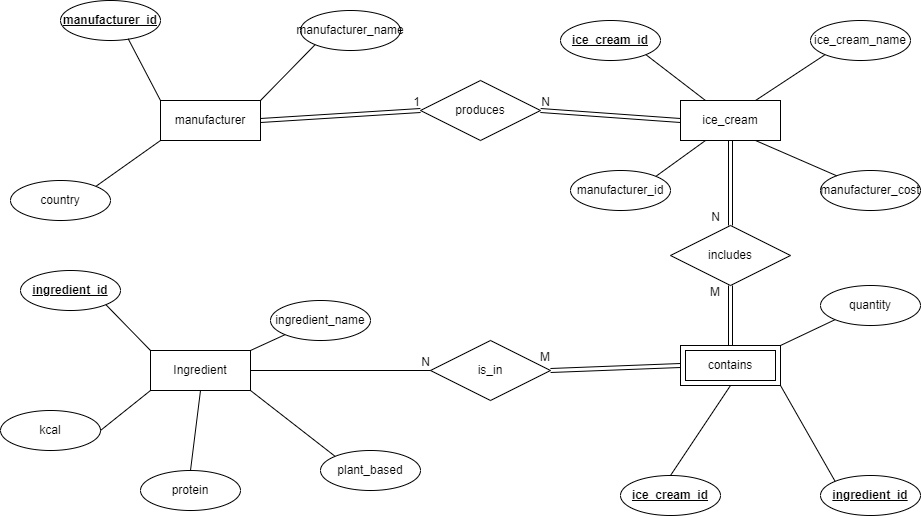

The diagram above was exported from draw.io. Its source (the exported page's mxGraphModel, read from the mxfile embedded in the PNG):
<mxGraphModel dx="1209" dy="852" grid="1" gridSize="10" guides="1" tooltips="1" connect="1" arrows="1" fold="1" page="1" pageScale="1" pageWidth="1100" pageHeight="850" math="0" shadow="0">
  <root>
    <mxCell id="0" />
    <mxCell id="1" parent="0" />
    <mxCell id="49gBp7QGD6PA_y_ZjbxI-1" value="ice_cream" style="whiteSpace=wrap;html=1;align=center;" vertex="1" parent="1">
      <mxGeometry x="760" y="170" width="100" height="40" as="geometry" />
    </mxCell>
    <mxCell id="49gBp7QGD6PA_y_ZjbxI-2" value="&lt;u&gt;&lt;b&gt;ice_cream_id&lt;/b&gt;&lt;/u&gt;" style="ellipse;whiteSpace=wrap;html=1;align=center;" vertex="1" parent="1">
      <mxGeometry x="640" y="90" width="100" height="40" as="geometry" />
    </mxCell>
    <mxCell id="49gBp7QGD6PA_y_ZjbxI-3" value="ice_cream_name" style="ellipse;whiteSpace=wrap;html=1;align=center;" vertex="1" parent="1">
      <mxGeometry x="890" y="90" width="100" height="40" as="geometry" />
    </mxCell>
    <mxCell id="49gBp7QGD6PA_y_ZjbxI-4" value="manufacturer_id" style="ellipse;whiteSpace=wrap;html=1;align=center;" vertex="1" parent="1">
      <mxGeometry x="650" y="240" width="100" height="40" as="geometry" />
    </mxCell>
    <mxCell id="49gBp7QGD6PA_y_ZjbxI-6" value="manufacturer_cost" style="ellipse;whiteSpace=wrap;html=1;align=center;" vertex="1" parent="1">
      <mxGeometry x="900" y="240" width="100" height="40" as="geometry" />
    </mxCell>
    <mxCell id="49gBp7QGD6PA_y_ZjbxI-8" value="" style="endArrow=none;html=1;rounded=0;exitX=0.75;exitY=1;exitDx=0;exitDy=0;" edge="1" parent="1" source="49gBp7QGD6PA_y_ZjbxI-1" target="49gBp7QGD6PA_y_ZjbxI-6">
      <mxGeometry relative="1" as="geometry">
        <mxPoint x="800" y="190" as="sourcePoint" />
        <mxPoint x="960" y="190" as="targetPoint" />
      </mxGeometry>
    </mxCell>
    <mxCell id="49gBp7QGD6PA_y_ZjbxI-9" value="" style="endArrow=none;html=1;rounded=0;exitX=0.25;exitY=1;exitDx=0;exitDy=0;entryX=1;entryY=0;entryDx=0;entryDy=0;" edge="1" parent="1" source="49gBp7QGD6PA_y_ZjbxI-1" target="49gBp7QGD6PA_y_ZjbxI-4">
      <mxGeometry relative="1" as="geometry">
        <mxPoint x="800" y="190" as="sourcePoint" />
        <mxPoint x="960" y="190" as="targetPoint" />
      </mxGeometry>
    </mxCell>
    <mxCell id="49gBp7QGD6PA_y_ZjbxI-10" value="" style="endArrow=none;html=1;rounded=0;exitX=0.25;exitY=0;exitDx=0;exitDy=0;entryX=1;entryY=1;entryDx=0;entryDy=0;" edge="1" parent="1" source="49gBp7QGD6PA_y_ZjbxI-1" target="49gBp7QGD6PA_y_ZjbxI-2">
      <mxGeometry relative="1" as="geometry">
        <mxPoint x="800" y="190" as="sourcePoint" />
        <mxPoint x="960" y="190" as="targetPoint" />
      </mxGeometry>
    </mxCell>
    <mxCell id="49gBp7QGD6PA_y_ZjbxI-11" value="" style="endArrow=none;html=1;rounded=0;exitX=0.75;exitY=0;exitDx=0;exitDy=0;entryX=0;entryY=1;entryDx=0;entryDy=0;" edge="1" parent="1" source="49gBp7QGD6PA_y_ZjbxI-1" target="49gBp7QGD6PA_y_ZjbxI-3">
      <mxGeometry relative="1" as="geometry">
        <mxPoint x="800" y="190" as="sourcePoint" />
        <mxPoint x="960" y="190" as="targetPoint" />
      </mxGeometry>
    </mxCell>
    <mxCell id="49gBp7QGD6PA_y_ZjbxI-12" value="manufacturer" style="whiteSpace=wrap;html=1;align=center;" vertex="1" parent="1">
      <mxGeometry x="240" y="170" width="100" height="40" as="geometry" />
    </mxCell>
    <mxCell id="49gBp7QGD6PA_y_ZjbxI-13" value="Ingredient" style="whiteSpace=wrap;html=1;align=center;" vertex="1" parent="1">
      <mxGeometry x="230" y="420" width="100" height="40" as="geometry" />
    </mxCell>
    <mxCell id="49gBp7QGD6PA_y_ZjbxI-15" value="country" style="ellipse;whiteSpace=wrap;html=1;align=center;" vertex="1" parent="1">
      <mxGeometry x="90" y="250" width="100" height="40" as="geometry" />
    </mxCell>
    <mxCell id="49gBp7QGD6PA_y_ZjbxI-17" value="&lt;b&gt;&lt;u&gt;manufacturer_id&lt;/u&gt;&lt;/b&gt;" style="ellipse;whiteSpace=wrap;html=1;align=center;" vertex="1" parent="1">
      <mxGeometry x="140" y="70" width="100" height="40" as="geometry" />
    </mxCell>
    <mxCell id="49gBp7QGD6PA_y_ZjbxI-18" value="manufacturer_name" style="ellipse;whiteSpace=wrap;html=1;align=center;" vertex="1" parent="1">
      <mxGeometry x="380" y="80" width="100" height="40" as="geometry" />
    </mxCell>
    <mxCell id="49gBp7QGD6PA_y_ZjbxI-19" value="ingredient_name" style="ellipse;whiteSpace=wrap;html=1;align=center;" vertex="1" parent="1">
      <mxGeometry x="350" y="370" width="100" height="40" as="geometry" />
    </mxCell>
    <mxCell id="49gBp7QGD6PA_y_ZjbxI-20" value="plant_based" style="ellipse;whiteSpace=wrap;html=1;align=center;" vertex="1" parent="1">
      <mxGeometry x="400" y="520" width="100" height="40" as="geometry" />
    </mxCell>
    <mxCell id="49gBp7QGD6PA_y_ZjbxI-21" value="protein" style="ellipse;whiteSpace=wrap;html=1;align=center;" vertex="1" parent="1">
      <mxGeometry x="220" y="540" width="100" height="40" as="geometry" />
    </mxCell>
    <mxCell id="49gBp7QGD6PA_y_ZjbxI-22" value="kcal" style="ellipse;whiteSpace=wrap;html=1;align=center;" vertex="1" parent="1">
      <mxGeometry x="80" y="480" width="100" height="40" as="geometry" />
    </mxCell>
    <mxCell id="49gBp7QGD6PA_y_ZjbxI-23" value="&lt;b&gt;&lt;u&gt;ingredient_id&lt;/u&gt;&lt;/b&gt;" style="ellipse;whiteSpace=wrap;html=1;align=center;" vertex="1" parent="1">
      <mxGeometry x="100" y="340" width="100" height="40" as="geometry" />
    </mxCell>
    <mxCell id="49gBp7QGD6PA_y_ZjbxI-26" value="&lt;b&gt;&lt;u&gt;ice_cream_id&lt;/u&gt;&lt;/b&gt;" style="ellipse;whiteSpace=wrap;html=1;align=center;" vertex="1" parent="1">
      <mxGeometry x="700" y="545" width="100" height="40" as="geometry" />
    </mxCell>
    <mxCell id="49gBp7QGD6PA_y_ZjbxI-27" value="&lt;b&gt;&lt;u&gt;ingredient_id&lt;/u&gt;&lt;/b&gt;" style="ellipse;whiteSpace=wrap;html=1;align=center;" vertex="1" parent="1">
      <mxGeometry x="900" y="545" width="100" height="40" as="geometry" />
    </mxCell>
    <mxCell id="49gBp7QGD6PA_y_ZjbxI-28" value="quantity" style="ellipse;whiteSpace=wrap;html=1;align=center;" vertex="1" parent="1">
      <mxGeometry x="900" y="355" width="100" height="40" as="geometry" />
    </mxCell>
    <mxCell id="49gBp7QGD6PA_y_ZjbxI-29" value="contains" style="shape=ext;margin=3;double=1;whiteSpace=wrap;html=1;align=center;" vertex="1" parent="1">
      <mxGeometry x="760" y="415" width="100" height="40" as="geometry" />
    </mxCell>
    <mxCell id="49gBp7QGD6PA_y_ZjbxI-30" value="" style="endArrow=none;html=1;rounded=0;exitX=0;exitY=1;exitDx=0;exitDy=0;entryX=1;entryY=0;entryDx=0;entryDy=0;" edge="1" parent="1" source="49gBp7QGD6PA_y_ZjbxI-18" target="49gBp7QGD6PA_y_ZjbxI-12">
      <mxGeometry width="50" height="50" relative="1" as="geometry">
        <mxPoint x="500" y="360" as="sourcePoint" />
        <mxPoint x="550" y="310" as="targetPoint" />
      </mxGeometry>
    </mxCell>
    <mxCell id="49gBp7QGD6PA_y_ZjbxI-31" value="" style="endArrow=none;html=1;rounded=0;exitX=1;exitY=1;exitDx=0;exitDy=0;entryX=0;entryY=0;entryDx=0;entryDy=0;" edge="1" parent="1" source="49gBp7QGD6PA_y_ZjbxI-23" target="49gBp7QGD6PA_y_ZjbxI-13">
      <mxGeometry width="50" height="50" relative="1" as="geometry">
        <mxPoint x="220" y="355" as="sourcePoint" />
        <mxPoint x="270" y="310" as="targetPoint" />
      </mxGeometry>
    </mxCell>
    <mxCell id="49gBp7QGD6PA_y_ZjbxI-32" value="" style="endArrow=none;html=1;rounded=0;entryX=0.677;entryY=0.958;entryDx=0;entryDy=0;entryPerimeter=0;exitX=0;exitY=0;exitDx=0;exitDy=0;" edge="1" parent="1" source="49gBp7QGD6PA_y_ZjbxI-12" target="49gBp7QGD6PA_y_ZjbxI-17">
      <mxGeometry width="50" height="50" relative="1" as="geometry">
        <mxPoint x="500" y="360" as="sourcePoint" />
        <mxPoint x="550" y="310" as="targetPoint" />
      </mxGeometry>
    </mxCell>
    <mxCell id="49gBp7QGD6PA_y_ZjbxI-33" value="" style="endArrow=none;html=1;rounded=0;exitX=1;exitY=0;exitDx=0;exitDy=0;entryX=0;entryY=1;entryDx=0;entryDy=0;" edge="1" parent="1" source="49gBp7QGD6PA_y_ZjbxI-15" target="49gBp7QGD6PA_y_ZjbxI-12">
      <mxGeometry width="50" height="50" relative="1" as="geometry">
        <mxPoint x="500" y="360" as="sourcePoint" />
        <mxPoint x="550" y="310" as="targetPoint" />
      </mxGeometry>
    </mxCell>
    <mxCell id="49gBp7QGD6PA_y_ZjbxI-34" value="" style="endArrow=none;html=1;rounded=0;exitX=1;exitY=0.5;exitDx=0;exitDy=0;entryX=0;entryY=1;entryDx=0;entryDy=0;" edge="1" parent="1" source="49gBp7QGD6PA_y_ZjbxI-22" target="49gBp7QGD6PA_y_ZjbxI-13">
      <mxGeometry width="50" height="50" relative="1" as="geometry">
        <mxPoint x="530" y="240" as="sourcePoint" />
        <mxPoint x="580" y="190" as="targetPoint" />
      </mxGeometry>
    </mxCell>
    <mxCell id="49gBp7QGD6PA_y_ZjbxI-35" value="" style="endArrow=none;html=1;rounded=0;exitX=0.5;exitY=0;exitDx=0;exitDy=0;entryX=0.5;entryY=1;entryDx=0;entryDy=0;" edge="1" parent="1" source="49gBp7QGD6PA_y_ZjbxI-21" target="49gBp7QGD6PA_y_ZjbxI-13">
      <mxGeometry width="50" height="50" relative="1" as="geometry">
        <mxPoint x="530" y="240" as="sourcePoint" />
        <mxPoint x="580" y="190" as="targetPoint" />
      </mxGeometry>
    </mxCell>
    <mxCell id="49gBp7QGD6PA_y_ZjbxI-36" value="" style="endArrow=none;html=1;rounded=0;exitX=0;exitY=0;exitDx=0;exitDy=0;entryX=1;entryY=1;entryDx=0;entryDy=0;" edge="1" parent="1" source="49gBp7QGD6PA_y_ZjbxI-20" target="49gBp7QGD6PA_y_ZjbxI-13">
      <mxGeometry width="50" height="50" relative="1" as="geometry">
        <mxPoint x="530" y="240" as="sourcePoint" />
        <mxPoint x="580" y="190" as="targetPoint" />
      </mxGeometry>
    </mxCell>
    <mxCell id="49gBp7QGD6PA_y_ZjbxI-37" value="" style="endArrow=none;html=1;rounded=0;exitX=0;exitY=1;exitDx=0;exitDy=0;entryX=1;entryY=0;entryDx=0;entryDy=0;" edge="1" parent="1" source="49gBp7QGD6PA_y_ZjbxI-19" target="49gBp7QGD6PA_y_ZjbxI-13">
      <mxGeometry width="50" height="50" relative="1" as="geometry">
        <mxPoint x="530" y="240" as="sourcePoint" />
        <mxPoint x="580" y="190" as="targetPoint" />
      </mxGeometry>
    </mxCell>
    <mxCell id="49gBp7QGD6PA_y_ZjbxI-38" value="" style="endArrow=none;html=1;rounded=0;entryX=0;entryY=1;entryDx=0;entryDy=0;exitX=1;exitY=0;exitDx=0;exitDy=0;" edge="1" parent="1" source="49gBp7QGD6PA_y_ZjbxI-29" target="49gBp7QGD6PA_y_ZjbxI-28">
      <mxGeometry width="50" height="50" relative="1" as="geometry">
        <mxPoint x="510" y="235" as="sourcePoint" />
        <mxPoint x="560" y="185" as="targetPoint" />
      </mxGeometry>
    </mxCell>
    <mxCell id="49gBp7QGD6PA_y_ZjbxI-39" value="" style="endArrow=none;html=1;rounded=0;exitX=0;exitY=0;exitDx=0;exitDy=0;entryX=1;entryY=1;entryDx=0;entryDy=0;" edge="1" parent="1" source="49gBp7QGD6PA_y_ZjbxI-27" target="49gBp7QGD6PA_y_ZjbxI-29">
      <mxGeometry width="50" height="50" relative="1" as="geometry">
        <mxPoint x="510" y="235" as="sourcePoint" />
        <mxPoint x="560" y="185" as="targetPoint" />
      </mxGeometry>
    </mxCell>
    <mxCell id="49gBp7QGD6PA_y_ZjbxI-40" value="" style="endArrow=none;html=1;rounded=0;exitX=0.5;exitY=0;exitDx=0;exitDy=0;entryX=0.5;entryY=1;entryDx=0;entryDy=0;" edge="1" parent="1" source="49gBp7QGD6PA_y_ZjbxI-26" target="49gBp7QGD6PA_y_ZjbxI-29">
      <mxGeometry width="50" height="50" relative="1" as="geometry">
        <mxPoint x="510" y="235" as="sourcePoint" />
        <mxPoint x="560" y="185" as="targetPoint" />
      </mxGeometry>
    </mxCell>
    <mxCell id="49gBp7QGD6PA_y_ZjbxI-41" value="produces" style="shape=rhombus;perimeter=rhombusPerimeter;whiteSpace=wrap;html=1;align=center;" vertex="1" parent="1">
      <mxGeometry x="500" y="150" width="120" height="60" as="geometry" />
    </mxCell>
    <mxCell id="49gBp7QGD6PA_y_ZjbxI-42" value="" style="shape=link;html=1;rounded=0;exitX=1;exitY=0.5;exitDx=0;exitDy=0;entryX=0;entryY=0.5;entryDx=0;entryDy=0;" edge="1" parent="1" source="49gBp7QGD6PA_y_ZjbxI-12" target="49gBp7QGD6PA_y_ZjbxI-41">
      <mxGeometry relative="1" as="geometry">
        <mxPoint x="440" y="330" as="sourcePoint" />
        <mxPoint x="600" y="330" as="targetPoint" />
      </mxGeometry>
    </mxCell>
    <mxCell id="49gBp7QGD6PA_y_ZjbxI-43" value="1" style="resizable=0;html=1;align=right;verticalAlign=bottom;" connectable="0" vertex="1" parent="49gBp7QGD6PA_y_ZjbxI-42">
      <mxGeometry x="1" relative="1" as="geometry" />
    </mxCell>
    <mxCell id="49gBp7QGD6PA_y_ZjbxI-44" value="" style="shape=link;html=1;rounded=0;entryX=1;entryY=0.5;entryDx=0;entryDy=0;exitX=0;exitY=0.5;exitDx=0;exitDy=0;" edge="1" parent="1" source="49gBp7QGD6PA_y_ZjbxI-1" target="49gBp7QGD6PA_y_ZjbxI-41">
      <mxGeometry relative="1" as="geometry">
        <mxPoint x="770" y="180" as="sourcePoint" />
        <mxPoint x="600" y="330" as="targetPoint" />
      </mxGeometry>
    </mxCell>
    <mxCell id="49gBp7QGD6PA_y_ZjbxI-45" value="N" style="resizable=0;html=1;align=right;verticalAlign=bottom;" connectable="0" vertex="1" parent="49gBp7QGD6PA_y_ZjbxI-44">
      <mxGeometry x="1" relative="1" as="geometry">
        <mxPoint x="10" as="offset" />
      </mxGeometry>
    </mxCell>
    <mxCell id="49gBp7QGD6PA_y_ZjbxI-46" value="includes" style="shape=rhombus;perimeter=rhombusPerimeter;whiteSpace=wrap;html=1;align=center;" vertex="1" parent="1">
      <mxGeometry x="750" y="295" width="120" height="60" as="geometry" />
    </mxCell>
    <mxCell id="49gBp7QGD6PA_y_ZjbxI-47" value="" style="shape=link;html=1;rounded=0;exitX=0.5;exitY=1;exitDx=0;exitDy=0;entryX=0.5;entryY=0;entryDx=0;entryDy=0;" edge="1" parent="1" source="49gBp7QGD6PA_y_ZjbxI-1" target="49gBp7QGD6PA_y_ZjbxI-46">
      <mxGeometry relative="1" as="geometry">
        <mxPoint x="460" y="330" as="sourcePoint" />
        <mxPoint x="850" y="260" as="targetPoint" />
      </mxGeometry>
    </mxCell>
    <mxCell id="49gBp7QGD6PA_y_ZjbxI-48" value="N" style="resizable=0;html=1;align=right;verticalAlign=bottom;" connectable="0" vertex="1" parent="49gBp7QGD6PA_y_ZjbxI-47">
      <mxGeometry x="1" relative="1" as="geometry">
        <mxPoint x="-10" as="offset" />
      </mxGeometry>
    </mxCell>
    <mxCell id="49gBp7QGD6PA_y_ZjbxI-49" value="" style="shape=link;html=1;rounded=0;entryX=0.5;entryY=1;entryDx=0;entryDy=0;exitX=0.5;exitY=0;exitDx=0;exitDy=0;" edge="1" parent="1" source="49gBp7QGD6PA_y_ZjbxI-29" target="49gBp7QGD6PA_y_ZjbxI-46">
      <mxGeometry relative="1" as="geometry">
        <mxPoint x="460" y="330" as="sourcePoint" />
        <mxPoint x="620" y="330" as="targetPoint" />
      </mxGeometry>
    </mxCell>
    <mxCell id="49gBp7QGD6PA_y_ZjbxI-50" value="M" style="resizable=0;html=1;align=right;verticalAlign=bottom;" connectable="0" vertex="1" parent="49gBp7QGD6PA_y_ZjbxI-49">
      <mxGeometry x="1" relative="1" as="geometry">
        <mxPoint x="-10" y="15" as="offset" />
      </mxGeometry>
    </mxCell>
    <mxCell id="49gBp7QGD6PA_y_ZjbxI-51" value="is_in" style="shape=rhombus;perimeter=rhombusPerimeter;whiteSpace=wrap;html=1;align=center;" vertex="1" parent="1">
      <mxGeometry x="510" y="410" width="120" height="60" as="geometry" />
    </mxCell>
    <mxCell id="49gBp7QGD6PA_y_ZjbxI-52" value="" style="endArrow=none;html=1;rounded=0;exitX=1;exitY=0.5;exitDx=0;exitDy=0;entryX=0;entryY=0.5;entryDx=0;entryDy=0;" edge="1" parent="1" source="49gBp7QGD6PA_y_ZjbxI-13" target="49gBp7QGD6PA_y_ZjbxI-51">
      <mxGeometry relative="1" as="geometry">
        <mxPoint x="460" y="400" as="sourcePoint" />
        <mxPoint x="620" y="400" as="targetPoint" />
      </mxGeometry>
    </mxCell>
    <mxCell id="49gBp7QGD6PA_y_ZjbxI-53" value="N" style="resizable=0;html=1;align=right;verticalAlign=bottom;" connectable="0" vertex="1" parent="49gBp7QGD6PA_y_ZjbxI-52">
      <mxGeometry x="1" relative="1" as="geometry" />
    </mxCell>
    <mxCell id="49gBp7QGD6PA_y_ZjbxI-54" value="" style="shape=link;html=1;rounded=0;entryX=1;entryY=0.5;entryDx=0;entryDy=0;exitX=0;exitY=0.5;exitDx=0;exitDy=0;" edge="1" parent="1" source="49gBp7QGD6PA_y_ZjbxI-29" target="49gBp7QGD6PA_y_ZjbxI-51">
      <mxGeometry relative="1" as="geometry">
        <mxPoint x="460" y="400" as="sourcePoint" />
        <mxPoint x="620" y="400" as="targetPoint" />
      </mxGeometry>
    </mxCell>
    <mxCell id="49gBp7QGD6PA_y_ZjbxI-55" value="M" style="resizable=0;html=1;align=right;verticalAlign=bottom;" connectable="0" vertex="1" parent="49gBp7QGD6PA_y_ZjbxI-54">
      <mxGeometry x="1" relative="1" as="geometry">
        <mxPoint y="-5" as="offset" />
      </mxGeometry>
    </mxCell>
  </root>
</mxGraphModel>